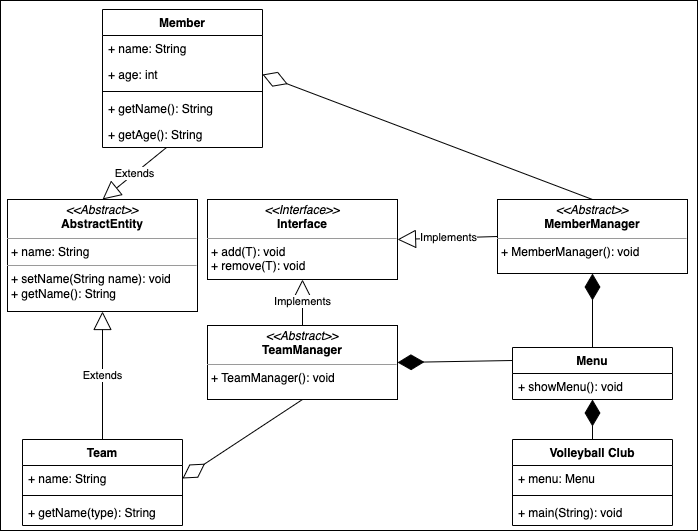

The diagram above was exported from draw.io. Its source (the exported page's mxGraphModel, read from the mxfile embedded in the PNG):
<mxGraphModel dx="1554" dy="740" grid="1" gridSize="10" guides="1" tooltips="1" connect="1" arrows="1" fold="1" page="1" pageScale="1" pageWidth="827" pageHeight="1169" math="0" shadow="0">
  <root>
    <mxCell id="0" />
    <mxCell id="1" parent="0" />
    <mxCell id="23" value="" style="html=1;" parent="1" vertex="1">
      <mxGeometry x="-827" width="697" height="530" as="geometry" />
    </mxCell>
    <mxCell id="6" value="Volleyball Club" style="swimlane;fontStyle=1;align=center;verticalAlign=top;childLayout=stackLayout;horizontal=1;startSize=26;horizontalStack=0;resizeParent=1;resizeParentMax=0;resizeLast=0;collapsible=1;marginBottom=0;" parent="1" vertex="1">
      <mxGeometry x="-315" y="439" width="160" height="86" as="geometry" />
    </mxCell>
    <mxCell id="7" value="+ menu: Menu" style="text;strokeColor=none;fillColor=none;align=left;verticalAlign=top;spacingLeft=4;spacingRight=4;overflow=hidden;rotatable=0;points=[[0,0.5],[1,0.5]];portConstraint=eastwest;" parent="6" vertex="1">
      <mxGeometry y="26" width="160" height="26" as="geometry" />
    </mxCell>
    <mxCell id="8" value="" style="line;strokeWidth=1;fillColor=none;align=left;verticalAlign=middle;spacingTop=-1;spacingLeft=3;spacingRight=3;rotatable=0;labelPosition=right;points=[];portConstraint=eastwest;" parent="6" vertex="1">
      <mxGeometry y="52" width="160" height="8" as="geometry" />
    </mxCell>
    <mxCell id="9" value="+ main(String): void" style="text;strokeColor=none;fillColor=none;align=left;verticalAlign=top;spacingLeft=4;spacingRight=4;overflow=hidden;rotatable=0;points=[[0,0.5],[1,0.5]];portConstraint=eastwest;" parent="6" vertex="1">
      <mxGeometry y="60" width="160" height="26" as="geometry" />
    </mxCell>
    <mxCell id="14" value="Team" style="swimlane;fontStyle=1;align=center;verticalAlign=top;childLayout=stackLayout;horizontal=1;startSize=26;horizontalStack=0;resizeParent=1;resizeParentMax=0;resizeLast=0;collapsible=1;marginBottom=0;" parent="1" vertex="1">
      <mxGeometry x="-805" y="439" width="160" height="86" as="geometry" />
    </mxCell>
    <mxCell id="15" value="+ name: String" style="text;strokeColor=none;fillColor=none;align=left;verticalAlign=top;spacingLeft=4;spacingRight=4;overflow=hidden;rotatable=0;points=[[0,0.5],[1,0.5]];portConstraint=eastwest;" parent="14" vertex="1">
      <mxGeometry y="26" width="160" height="26" as="geometry" />
    </mxCell>
    <mxCell id="16" value="" style="line;strokeWidth=1;fillColor=none;align=left;verticalAlign=middle;spacingTop=-1;spacingLeft=3;spacingRight=3;rotatable=0;labelPosition=right;points=[];portConstraint=eastwest;" parent="14" vertex="1">
      <mxGeometry y="52" width="160" height="8" as="geometry" />
    </mxCell>
    <mxCell id="17" value="+ getName(type): String" style="text;strokeColor=none;fillColor=none;align=left;verticalAlign=top;spacingLeft=4;spacingRight=4;overflow=hidden;rotatable=0;points=[[0,0.5],[1,0.5]];portConstraint=eastwest;" parent="14" vertex="1">
      <mxGeometry y="60" width="160" height="26" as="geometry" />
    </mxCell>
    <mxCell id="28" value="Member" style="swimlane;fontStyle=1;align=center;verticalAlign=top;childLayout=stackLayout;horizontal=1;startSize=26;horizontalStack=0;resizeParent=1;resizeParentMax=0;resizeLast=0;collapsible=1;marginBottom=0;" parent="1" vertex="1">
      <mxGeometry x="-725" y="9" width="160" height="138" as="geometry" />
    </mxCell>
    <mxCell id="29" value="+ name: String" style="text;strokeColor=none;fillColor=none;align=left;verticalAlign=top;spacingLeft=4;spacingRight=4;overflow=hidden;rotatable=0;points=[[0,0.5],[1,0.5]];portConstraint=eastwest;" parent="28" vertex="1">
      <mxGeometry y="26" width="160" height="26" as="geometry" />
    </mxCell>
    <mxCell id="32" value="+ age: int" style="text;strokeColor=none;fillColor=none;align=left;verticalAlign=top;spacingLeft=4;spacingRight=4;overflow=hidden;rotatable=0;points=[[0,0.5],[1,0.5]];portConstraint=eastwest;" parent="28" vertex="1">
      <mxGeometry y="52" width="160" height="26" as="geometry" />
    </mxCell>
    <mxCell id="30" value="" style="line;strokeWidth=1;fillColor=none;align=left;verticalAlign=middle;spacingTop=-1;spacingLeft=3;spacingRight=3;rotatable=0;labelPosition=right;points=[];portConstraint=eastwest;" parent="28" vertex="1">
      <mxGeometry y="78" width="160" height="8" as="geometry" />
    </mxCell>
    <mxCell id="31" value="+ getName(): String" style="text;strokeColor=none;fillColor=none;align=left;verticalAlign=top;spacingLeft=4;spacingRight=4;overflow=hidden;rotatable=0;points=[[0,0.5],[1,0.5]];portConstraint=eastwest;" parent="28" vertex="1">
      <mxGeometry y="86" width="160" height="26" as="geometry" />
    </mxCell>
    <mxCell id="34" value="+ getAge(): String" style="text;strokeColor=none;fillColor=none;align=left;verticalAlign=top;spacingLeft=4;spacingRight=4;overflow=hidden;rotatable=0;points=[[0,0.5],[1,0.5]];portConstraint=eastwest;" parent="28" vertex="1">
      <mxGeometry y="112" width="160" height="26" as="geometry" />
    </mxCell>
    <mxCell id="48" value="Menu" style="swimlane;fontStyle=1;align=center;verticalAlign=top;childLayout=stackLayout;horizontal=1;startSize=26;horizontalStack=0;resizeParent=1;resizeParentMax=0;resizeLast=0;collapsible=1;marginBottom=0;" parent="1" vertex="1">
      <mxGeometry x="-315" y="347" width="160" height="52" as="geometry" />
    </mxCell>
    <mxCell id="51" value="+ showMenu(): void" style="text;strokeColor=none;fillColor=none;align=left;verticalAlign=top;spacingLeft=4;spacingRight=4;overflow=hidden;rotatable=0;points=[[0,0.5],[1,0.5]];portConstraint=eastwest;" parent="48" vertex="1">
      <mxGeometry y="26" width="160" height="26" as="geometry" />
    </mxCell>
    <mxCell id="75" value="&lt;p style=&quot;margin: 0px ; margin-top: 4px ; text-align: center&quot;&gt;&lt;i&gt;&amp;lt;&amp;lt;Abstract&amp;gt;&amp;gt;&lt;/i&gt;&lt;br&gt;&lt;b&gt;AbstractEntity&lt;/b&gt;&lt;/p&gt;&lt;hr size=&quot;1&quot;&gt;&lt;p style=&quot;margin: 0px ; margin-left: 4px&quot;&gt;+ name: String&lt;/p&gt;&lt;hr size=&quot;1&quot;&gt;&lt;p style=&quot;margin: 0px ; margin-left: 4px&quot;&gt;+ setName(String name): void&lt;br&gt;+ getName(): String&lt;/p&gt;" style="verticalAlign=top;align=left;overflow=fill;fontSize=12;fontFamily=Helvetica;html=1;" parent="1" vertex="1">
      <mxGeometry x="-820" y="199" width="190" height="112" as="geometry" />
    </mxCell>
    <mxCell id="82" value="Extends" style="endArrow=block;endSize=16;endFill=0;html=1;entryX=0.5;entryY=0;entryDx=0;entryDy=0;" parent="1" source="34" target="75" edge="1">
      <mxGeometry width="160" relative="1" as="geometry">
        <mxPoint x="-1170" y="224" as="sourcePoint" />
        <mxPoint x="-1005" y="199" as="targetPoint" />
      </mxGeometry>
    </mxCell>
    <mxCell id="85" value="Extends" style="endArrow=block;endSize=16;endFill=0;html=1;exitX=0.5;exitY=0;exitDx=0;exitDy=0;entryX=0.5;entryY=1;entryDx=0;entryDy=0;" parent="1" source="14" target="75" edge="1">
      <mxGeometry width="160" relative="1" as="geometry">
        <mxPoint x="-725.0000000000002" y="389" as="sourcePoint" />
        <mxPoint x="-560" y="459" as="targetPoint" />
      </mxGeometry>
    </mxCell>
    <mxCell id="92" value="&lt;p style=&quot;margin: 0px ; margin-top: 4px ; text-align: center&quot;&gt;&lt;i&gt;&amp;lt;&amp;lt;Abstract&amp;gt;&amp;gt;&lt;/i&gt;&lt;br&gt;&lt;b&gt;MemberManager&lt;/b&gt;&lt;/p&gt;&lt;hr size=&quot;1&quot;&gt;&lt;p style=&quot;margin: 0px ; margin-left: 4px&quot;&gt;+ MemberManager(): void&lt;/p&gt;" style="verticalAlign=top;align=left;overflow=fill;fontSize=12;fontFamily=Helvetica;html=1;" parent="1" vertex="1">
      <mxGeometry x="-330" y="199" width="190" height="74" as="geometry" />
    </mxCell>
    <mxCell id="93" value="&lt;p style=&quot;margin: 0px ; margin-top: 4px ; text-align: center&quot;&gt;&lt;i&gt;&amp;lt;&amp;lt;Abstract&amp;gt;&amp;gt;&lt;/i&gt;&lt;br&gt;&lt;b&gt;TeamManager&lt;/b&gt;&lt;/p&gt;&lt;hr size=&quot;1&quot;&gt;&lt;p style=&quot;margin: 0px ; margin-left: 4px&quot;&gt;&lt;span&gt;+ TeamManager(): void&lt;/span&gt;&lt;/p&gt;" style="verticalAlign=top;align=left;overflow=fill;fontSize=12;fontFamily=Helvetica;html=1;" parent="1" vertex="1">
      <mxGeometry x="-620" y="325" width="190" height="74" as="geometry" />
    </mxCell>
    <mxCell id="94" value="Implements" style="endArrow=block;endSize=16;endFill=0;html=1;exitX=0.5;exitY=0;exitDx=0;exitDy=0;entryX=0.5;entryY=1;entryDx=0;entryDy=0;" parent="1" source="93" target="103" edge="1">
      <mxGeometry x="0.0072" width="160" relative="1" as="geometry">
        <mxPoint x="-360" y="293" as="sourcePoint" />
        <mxPoint x="-525" y="230" as="targetPoint" />
        <mxPoint as="offset" />
      </mxGeometry>
    </mxCell>
    <mxCell id="96" value="Implements" style="endArrow=block;endSize=16;endFill=0;html=1;exitX=0;exitY=0.5;exitDx=0;exitDy=0;entryX=1;entryY=0.5;entryDx=0;entryDy=0;" parent="1" source="92" target="103" edge="1">
      <mxGeometry x="-0.0066" width="160" relative="1" as="geometry">
        <mxPoint x="-310" y="367" as="sourcePoint" />
        <mxPoint x="-430" y="195" as="targetPoint" />
        <mxPoint as="offset" />
      </mxGeometry>
    </mxCell>
    <mxCell id="97" value="" style="endArrow=diamondThin;endFill=0;endSize=24;html=1;entryX=1;entryY=0.5;entryDx=0;entryDy=0;exitX=0.5;exitY=0;exitDx=0;exitDy=0;" parent="1" source="92" target="32" edge="1">
      <mxGeometry width="160" relative="1" as="geometry">
        <mxPoint x="-620" y="531.5" as="sourcePoint" />
        <mxPoint x="-460" y="531.5" as="targetPoint" />
      </mxGeometry>
    </mxCell>
    <mxCell id="98" value="" style="endArrow=diamondThin;endFill=0;endSize=24;html=1;entryX=1;entryY=0.5;entryDx=0;entryDy=0;exitX=0.5;exitY=1;exitDx=0;exitDy=0;" parent="1" source="93" target="15" edge="1">
      <mxGeometry width="160" relative="1" as="geometry">
        <mxPoint x="-390" y="333" as="sourcePoint" />
        <mxPoint x="-390" y="439" as="targetPoint" />
      </mxGeometry>
    </mxCell>
    <mxCell id="100" value="" style="endArrow=diamondThin;endFill=1;endSize=24;html=1;entryX=0.5;entryY=1;entryDx=0;entryDy=0;exitX=0.5;exitY=0;exitDx=0;exitDy=0;" parent="1" source="48" target="92" edge="1">
      <mxGeometry width="160" relative="1" as="geometry">
        <mxPoint x="-370" y="389" as="sourcePoint" />
        <mxPoint x="-210" y="389" as="targetPoint" />
      </mxGeometry>
    </mxCell>
    <mxCell id="101" value="" style="endArrow=diamondThin;endFill=1;endSize=24;html=1;entryX=1;entryY=0.5;entryDx=0;entryDy=0;exitX=0;exitY=0.25;exitDx=0;exitDy=0;" parent="1" source="48" target="93" edge="1">
      <mxGeometry width="160" relative="1" as="geometry">
        <mxPoint x="-480" y="553" as="sourcePoint" />
        <mxPoint x="-415" y="339" as="targetPoint" />
      </mxGeometry>
    </mxCell>
    <mxCell id="102" value="" style="endArrow=diamondThin;endFill=1;endSize=24;html=1;exitX=0.5;exitY=0;exitDx=0;exitDy=0;" parent="1" source="6" target="51" edge="1">
      <mxGeometry width="160" relative="1" as="geometry">
        <mxPoint x="-510" y="829" as="sourcePoint" />
        <mxPoint x="-445" y="615" as="targetPoint" />
      </mxGeometry>
    </mxCell>
    <mxCell id="103" value="&lt;p style=&quot;margin:0px;margin-top:4px;text-align:center;&quot;&gt;&lt;i&gt;&amp;lt;&amp;lt;Interface&amp;gt;&amp;gt;&lt;/i&gt;&lt;br&gt;&lt;b&gt;Interface&lt;/b&gt;&lt;/p&gt;&lt;hr size=&quot;1&quot;&gt;&lt;p style=&quot;margin:0px;margin-left:4px;&quot;&gt;+ add(T): void&lt;br&gt;+ remove(T): void&lt;/p&gt;" style="verticalAlign=top;align=left;overflow=fill;fontSize=12;fontFamily=Helvetica;html=1;" vertex="1" parent="1">
      <mxGeometry x="-620" y="199" width="190" height="80" as="geometry" />
    </mxCell>
  </root>
</mxGraphModel>